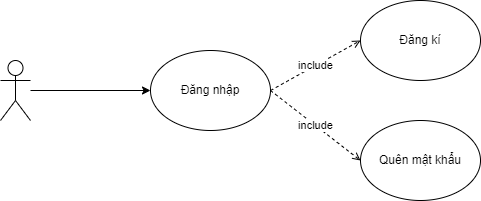

The diagram above was exported from draw.io. Its source (the exported page's mxGraphModel, read from the mxfile embedded in the PNG):
<mxGraphModel dx="1096" dy="742" grid="1" gridSize="10" guides="1" tooltips="1" connect="1" arrows="1" fold="1" page="1" pageScale="1" pageWidth="850" pageHeight="1100" math="0" shadow="0">
  <root>
    <mxCell id="0" />
    <mxCell id="1" parent="0" />
    <mxCell id="11" style="edgeStyle=none;html=1;entryX=0;entryY=0.5;entryDx=0;entryDy=0;" parent="1" source="2" target="10" edge="1">
      <mxGeometry relative="1" as="geometry" />
    </mxCell>
    <mxCell id="2" value="" style="shape=umlActor;verticalLabelPosition=bottom;verticalAlign=top;html=1;outlineConnect=0;" parent="1" vertex="1">
      <mxGeometry x="110" y="320" width="30" height="60" as="geometry" />
    </mxCell>
    <mxCell id="26" value="include" style="edgeStyle=none;html=1;exitX=1;exitY=0.5;exitDx=0;exitDy=0;entryX=0;entryY=0.5;entryDx=0;entryDy=0;dashed=1;strokeWidth=1;endArrow=open;endFill=0;" parent="1" source="10" target="12" edge="1">
      <mxGeometry relative="1" as="geometry" />
    </mxCell>
    <mxCell id="10" value="Đăng nhập" style="ellipse;whiteSpace=wrap;html=1;" parent="1" vertex="1">
      <mxGeometry x="260" y="310" width="120" height="80" as="geometry" />
    </mxCell>
    <mxCell id="12" value="Quên mật khẩu" style="ellipse;whiteSpace=wrap;html=1;" parent="1" vertex="1">
      <mxGeometry x="470" y="380" width="120" height="80" as="geometry" />
    </mxCell>
    <mxCell id="27" value="include" style="edgeStyle=none;html=1;exitX=1;exitY=0.5;exitDx=0;exitDy=0;entryX=0;entryY=0.5;entryDx=0;entryDy=0;dashed=1;strokeWidth=1;endArrow=open;endFill=0;" edge="1" parent="1" target="28" source="10">
      <mxGeometry relative="1" as="geometry">
        <mxPoint x="370" y="210" as="sourcePoint" />
      </mxGeometry>
    </mxCell>
    <mxCell id="28" value="Đăng kí" style="ellipse;whiteSpace=wrap;html=1;" vertex="1" parent="1">
      <mxGeometry x="470" y="260" width="120" height="80" as="geometry" />
    </mxCell>
  </root>
</mxGraphModel>